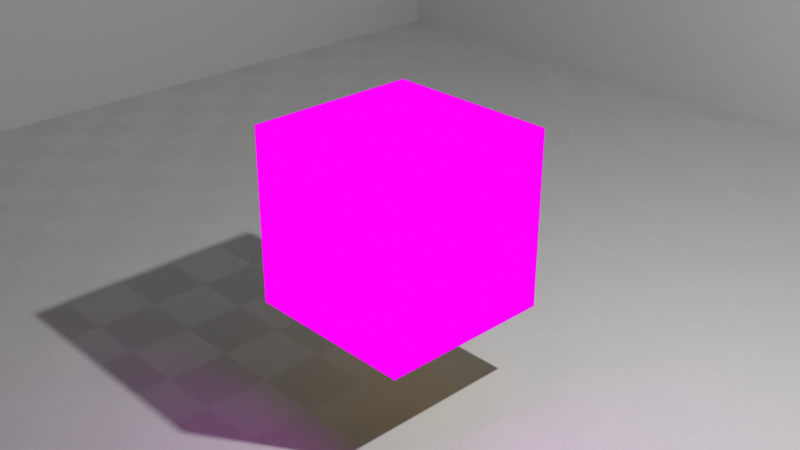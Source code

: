 # Source: part2.blend  (saved by Blender 2.83.19; exported with 4.5.12 LTS)
import bpy
from mathutils import Matrix  # noqa: F401  (used for matrix-valued properties, if any)

bpy.ops.wm.read_factory_settings(use_empty=True)
scene = bpy.context.scene
scene.name = 'Scene'

# ---- collections
col_collection = bpy.data.collections.new('Collection'); scene.collection.children.link(col_collection)

# ---- images (referenced by path relative to the original .blend; pixels are not part of the script)
import os
ASSET_DIR = os.environ.get("B2B_ASSET_DIR", "")  # directory of the original .blend (textures are referenced by path, not embedded)
HERE = os.path.dirname(os.path.abspath(__file__))  # packed textures are extracted next to this script under _unpacked/

def load_image(name, relpath, width, height, colorspace="sRGB"):
    """Load a texture the original file referenced (path relative to the .blend, or extracted next to this script)."""
    p = next((c for c in (os.path.join(HERE, relpath), os.path.join(ASSET_DIR, relpath)) if relpath and os.path.exists(c)), "")
    if p:
        img = bpy.data.images.load(p, check_existing=True)
        img.name = name
    else:  # same state as the original file: an image datablock whose file is absent (Cycles renders it pink)
        img = bpy.data.images.new(name, width, height)
        img.source = "FILE"
        img.filepath = "//" + (relpath or name)
    img.colorspace_settings.name = colorspace
    return img
img_part110001_0060_mp4 = load_image('PART110001-0060.mp4', '', 1024, 1024, 'sRGB')

# ---- materials (node trees are filled in below, after node groups)
mat_material = bpy.data.materials.new('Material')
mat_material.alpha_threshold = 0.0
mat_material.line_color = (0.0, 0.0, 0.0, 1.0)
mat_material_002 = bpy.data.materials.new('Material.002')
mat_material_001 = bpy.data.materials.new('Material.001')

# ---- material node trees
mat_material.use_nodes = True; mat_material.node_tree.nodes.clear()
_N = mat_material.node_tree.nodes; _L = mat_material.node_tree.links
n0 = _N.new('ShaderNodeTexImage'); n0.name = 'Image Texture'; n0.location = (-40, 284)
n0.image = img_part110001_0060_mp4
n1 = _N.new('ShaderNodeOutputMaterial'); n1.name = 'Material Output'; n1.location = (269, 279)
_L.new(n0.outputs[0], n1.inputs[0])
n1.is_active_output = True
mat_material_002.use_nodes = True; mat_material_002.node_tree.nodes.clear()
_N = mat_material_002.node_tree.nodes; _L = mat_material_002.node_tree.links
n0 = _N.new('ShaderNodeOutputMaterial'); n0.name = 'Material Output'; n0.location = (618, 360)
n1 = _N.new('ShaderNodeMixShader'); n1.name = 'Mix Shader'; n1.location = (353, 349)
n2 = _N.new('ShaderNodeBsdfAnisotropic'); n2.name = 'Glossy BSDF.001'; n2.location = (27, 118)
n2.distribution = 'GGX'
n2.inputs[1].default_value = 0.2
n3 = _N.new('ShaderNodeRGB'); n3.name = 'RGB'; n3.location = (-412, 191)
n3.outputs[0].default_value = (0.6584, 0.4287, 0.0382, 1.0)
n4 = _N.new('ShaderNodeBsdfAnisotropic'); n4.name = 'Glossy BSDF'; n4.location = (14, 295)
n4.distribution = 'GGX'
n4.inputs[1].default_value = 0.0
n5 = _N.new('ShaderNodeLayerWeight'); n5.name = 'Layer Weight'; n5.location = (38, 442)
_L.new(n1.outputs[0], n0.inputs[0])
_L.new(n5.outputs[1], n1.inputs[0])
_L.new(n2.outputs[0], n1.inputs[2])
_L.new(n4.outputs[0], n1.inputs[1])
_L.new(n3.outputs[0], n4.inputs[0])
_L.new(n3.outputs[0], n2.inputs[0])
n0.is_active_output = True
mat_material_001.use_nodes = True; mat_material_001.node_tree.nodes.clear()
_N = mat_material_001.node_tree.nodes; _L = mat_material_001.node_tree.links
n0 = _N.new('ShaderNodeBsdfPrincipled'); n0.name = 'Principled BSDF'; n0.location = (10, 300)
n0.distribution = 'GGX'
n0.subsurface_method = 'BURLEY'
n0.inputs[3].default_value = 1.45
n0.inputs[27].default_value = (0.0, 0.0, 0.0, 1.0)
n0.inputs[28].default_value = 1.0
n1 = _N.new('ShaderNodeOutputMaterial'); n1.name = 'Material Output'; n1.location = (300, 300)
n2 = _N.new('ShaderNodeTexChecker'); n2.name = 'Checker Texture'; n2.location = (-245, 179)
n2.inputs[3].default_value = 26.8
_L.new(n0.outputs[0], n1.inputs[0])
_L.new(n2.outputs[0], n0.inputs[2])
n1.is_active_output = True

# ---- world
world_world = bpy.data.worlds.new('World'); scene.world = world_world
world_world.use_nodes = True; world_world.node_tree.nodes.clear()
_N = world_world.node_tree.nodes; _L = world_world.node_tree.links
n0 = _N.new('ShaderNodeOutputWorld'); n0.name = 'World Output'; n0.location = (300, 300)
n1 = _N.new('ShaderNodeBackground'); n1.name = 'Background'; n1.location = (10, 300)
n1.inputs[0].default_value = (0.05088, 0.05088, 0.05088, 1.0)
_L.new(n1.outputs[0], n0.inputs[0])
n0.is_active_output = True
world_world.color = (0.05088, 0.05088, 0.05088)
world_world.use_sun_shadow = False
world_world.sun_shadow_jitter_overblur = 0.0

# ---- cameras
cam_camera = bpy.data.cameras.new('Camera')
cam_camera.clip_end = 100.0
cam_camera.ortho_scale = 7.314

# ---- lights
light_light = bpy.data.lights.new('Light', 'POINT')
light_light.transmission_factor = 0.0
light_light.energy = 1500.0
light_light.shadow_soft_size = 0.1
light_light.shadow_maximum_resolution = 0.006
light_light.use_absolute_resolution = True

# ---- meshes
me_cube = bpy.data.meshes.new('Cube')
me_cube.from_pydata([(1.0, 1.0, 1.0), (1.0, 1.0, -1.0), (1.0, -1.0, 1.0), (1.0, -1.0, -1.0), (-1.0, 1.0, 1.0), (-1.0, 1.0, -1.0), (-1.0, -1.0, 1.0), (-1.0, -1.0, -1.0)], [], [(0, 4, 6, 2), (3, 2, 6, 7), (7, 6, 4, 5), (5, 1, 3, 7), (1, 0, 2, 3), (5, 4, 0, 1)])
me_cube.polygons.foreach_set('material_index', [0, 0, 2, 2, 0, 2])
_uv = me_cube.uv_layers.new(name='UVMap')
_uv.uv.foreach_set('vector', [0.6812, 0.7147, 0.5039, 0.824, 0.318, 0.7217, 0.4928, 0.5843, 0.4934, 0.1534, 0.4928, 0.5843, 0.318, 0.7217, 0.3318, 0.3282, 0.3318, 0.3282, 0.318, 0.7217, 0.5039, 0.824, 0.5036, 0.4608, 0.5036, 0.4608, 0.6674, 0.3192, 0.4934, 0.1534, 0.3318, 0.3282, 0.6674, 0.3192, 0.6812, 0.7147, 0.4928, 0.5843, 0.4934, 0.1534, 0.5036, 0.4608, 0.5039, 0.824, 0.6812, 0.7147, 0.6674, 0.3192])
me_cube.materials.append(mat_material)
me_cube.materials.append(None)
me_cube.materials.append(mat_material_002)
me_cube.use_remesh_preserve_volume = False
me_cube.use_remesh_preserve_attributes = False
me_cube.use_mirror_vertex_groups = False
me_cube.update()
me_plane = bpy.data.meshes.new('Plane')
me_plane.from_pydata([(-1.0, -1.0, 0.0), (1.0, -1.0, 0.0), (-1.0, 1.0, 0.0), (1.0, 1.0, 0.0)], [], [(0, 1, 3, 2)])
_uv = me_plane.uv_layers.new(name='UVMap')
_uv.uv.foreach_set('vector', [0.0, 0.0, 1.0, 0.0, 1.0, 1.0, 0.0, 1.0])
me_plane.materials.append(mat_material_001)
me_plane.use_remesh_fix_poles = True
me_plane.use_remesh_preserve_attributes = False
me_plane.use_mirror_vertex_groups = False
me_plane.update()
me_plane_001 = bpy.data.meshes.new('Plane.001')
me_plane_001.from_pydata([(-1.0, -1.0, 0.0), (1.0, -1.0, 0.0), (-1.0, 1.0, 0.0), (1.0, 1.0, 0.0)], [], [(0, 1, 3, 2)])
_uv = me_plane_001.uv_layers.new(name='UVMap')
_uv.uv.foreach_set('vector', [0.0, 0.0, 1.0, 0.0, 1.0, 1.0, 0.0, 1.0])
me_plane_001.use_remesh_fix_poles = True
me_plane_001.use_remesh_preserve_attributes = False
me_plane_001.use_mirror_vertex_groups = False
me_plane_001.update()
me_plane_002 = bpy.data.meshes.new('Plane.002')
me_plane_002.from_pydata([(-1.0, -1.0, 0.0), (1.0, -1.0, 0.0), (-1.0, 1.0, 0.0), (1.0, 1.0, 0.0)], [], [(0, 1, 3, 2)])
_uv = me_plane_002.uv_layers.new(name='UVMap')
_uv.uv.foreach_set('vector', [0.0, 0.0, 1.0, 0.0, 1.0, 1.0, 0.0, 1.0])
me_plane_002.use_remesh_fix_poles = True
me_plane_002.use_remesh_preserve_attributes = False
me_plane_002.use_mirror_vertex_groups = False
me_plane_002.update()

# ---- objects
ob_cube = bpy.data.objects.new('Cube', me_cube)
ob_light = bpy.data.objects.new('Light', light_light)
ob_camera = bpy.data.objects.new('Camera', cam_camera)
ob_plane = bpy.data.objects.new('Plane', me_plane)
ob_plane_001 = bpy.data.objects.new('Plane.001', me_plane_001)
ob_plane_002 = bpy.data.objects.new('Plane.002', me_plane_002)

# ---- transforms, parenting, visibility, modifiers, constraints
ob_cube.location = (0.0, 0.0, 0.0)
ob_cube.lock_rotations_4d = False
ob_cube.empty_display_type = 'ARROWS'
ob_cube.lineart.crease_threshold = 0.0
_m = ob_cube.modifiers.new('Subdivision', 'SUBSURF')
_m.uv_smooth = 'PRESERVE_CORNERS'
_m.subdivision_type = 'SIMPLE'
_m.levels = 4
_m.render_levels = 4
ob_light.location = (4.076, 1.005, 5.904)
ob_light.rotation_euler = (0.6503, 0.05522, 1.866)
ob_light.lock_rotations_4d = False
ob_light.empty_display_type = 'ARROWS'
ob_light.color = (0.0, 0.0, 0.0, 0.0)
ob_light.lineart.crease_threshold = 0.0
ob_camera.location = (7.359, -6.926, 4.958)
ob_camera.rotation_euler = (1.109, 0.0, 0.8149)
ob_camera.lock_rotations_4d = False
ob_camera.empty_display_type = 'ARROWS'
ob_camera.color = (0.0, 0.0, 0.0, 0.0)
ob_camera.display_type = 'WIRE'
ob_camera.lineart.crease_threshold = 0.0
ob_plane.location = (0.0, 0.0, -2.0)
ob_plane.scale = (10.0, 10.0, 10.0)
ob_plane.lineart.crease_threshold = 0.0
ob_plane_001.location = (0.0, 10.0, -2.0)
ob_plane_001.rotation_euler = (1.571, -0.0, 0.0)
ob_plane_001.scale = (10.0, 10.0, 10.0)
ob_plane_001.lineart.crease_threshold = 0.0
ob_plane_002.location = (-10.0, 0.0, -2.0)
ob_plane_002.rotation_euler = (-0.0, 1.571, 0.0)
ob_plane_002.scale = (10.0, 10.0, 10.0)
ob_plane_002.lineart.crease_threshold = 0.0

# ---- collection membership
col_collection.objects.link(ob_cube)
col_collection.objects.link(ob_light)
col_collection.objects.link(ob_camera)
col_collection.objects.link(ob_plane)
col_collection.objects.link(ob_plane_001)
col_collection.objects.link(ob_plane_002)

# ---- scene / render settings (as saved in the file)
scene.camera = ob_camera
scene.frame_start = 1; scene.frame_end = 60; scene.frame_set(1)
scene.render.engine = 'CYCLES'
scene.render.image_settings.file_format = 'FFMPEG'
scene.render.image_settings.color_mode = 'RGB'
scene.render.fps = 60
scene.render.use_motion_blur = True
scene.render.use_overwrite = False
scene.cycles.samples = 128
scene.cycles.sampling_pattern = 'TABULATED_SOBOL'
scene.cycles.use_light_tree = False
scene.eevee.use_gtao = True
scene.eevee.use_raytracing = True
scene.view_settings.view_transform = 'Standard'
bpy.context.view_layer.update()
